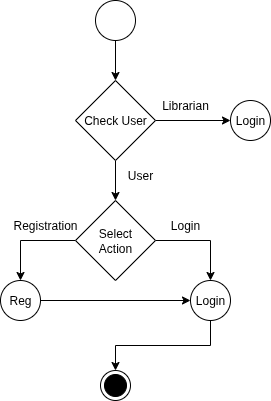

The diagram above was exported from draw.io. Its source (the exported page's mxGraphModel, read from the mxfile embedded in the PNG):
<mxGraphModel dx="1665" dy="751" grid="1" gridSize="10" guides="1" tooltips="1" connect="1" arrows="1" fold="1" page="1" pageScale="1" pageWidth="850" pageHeight="1100" math="0" shadow="0">
  <root>
    <mxCell id="0" />
    <mxCell id="1" parent="0" />
    <mxCell id="GDdCADGdobNqELHdEGHB-13" style="edgeStyle=orthogonalEdgeStyle;rounded=0;orthogonalLoop=1;jettySize=auto;html=1;exitX=0.5;exitY=1;exitDx=0;exitDy=0;entryX=0.5;entryY=0;entryDx=0;entryDy=0;" edge="1" parent="1" source="GDdCADGdobNqELHdEGHB-1" target="GDdCADGdobNqELHdEGHB-2">
      <mxGeometry relative="1" as="geometry" />
    </mxCell>
    <mxCell id="GDdCADGdobNqELHdEGHB-1" value="" style="ellipse;whiteSpace=wrap;html=1;aspect=fixed;" vertex="1" parent="1">
      <mxGeometry x="405" y="20" width="40" height="40" as="geometry" />
    </mxCell>
    <mxCell id="GDdCADGdobNqELHdEGHB-6" style="edgeStyle=orthogonalEdgeStyle;rounded=0;orthogonalLoop=1;jettySize=auto;html=1;exitX=1;exitY=0.5;exitDx=0;exitDy=0;entryX=0;entryY=0.5;entryDx=0;entryDy=0;" edge="1" parent="1" source="GDdCADGdobNqELHdEGHB-2" target="GDdCADGdobNqELHdEGHB-5">
      <mxGeometry relative="1" as="geometry" />
    </mxCell>
    <mxCell id="GDdCADGdobNqELHdEGHB-12" style="edgeStyle=orthogonalEdgeStyle;rounded=0;orthogonalLoop=1;jettySize=auto;html=1;exitX=0.5;exitY=1;exitDx=0;exitDy=0;entryX=0.5;entryY=0;entryDx=0;entryDy=0;" edge="1" parent="1" source="GDdCADGdobNqELHdEGHB-2" target="GDdCADGdobNqELHdEGHB-4">
      <mxGeometry relative="1" as="geometry" />
    </mxCell>
    <mxCell id="GDdCADGdobNqELHdEGHB-2" value="Check User" style="rhombus;whiteSpace=wrap;html=1;" vertex="1" parent="1">
      <mxGeometry x="385" y="100" width="80" height="80" as="geometry" />
    </mxCell>
    <mxCell id="GDdCADGdobNqELHdEGHB-9" style="edgeStyle=orthogonalEdgeStyle;rounded=0;orthogonalLoop=1;jettySize=auto;html=1;exitX=0;exitY=0.5;exitDx=0;exitDy=0;entryX=0.5;entryY=0;entryDx=0;entryDy=0;" edge="1" parent="1" source="GDdCADGdobNqELHdEGHB-4" target="GDdCADGdobNqELHdEGHB-8">
      <mxGeometry relative="1" as="geometry" />
    </mxCell>
    <mxCell id="GDdCADGdobNqELHdEGHB-10" style="edgeStyle=orthogonalEdgeStyle;rounded=0;orthogonalLoop=1;jettySize=auto;html=1;exitX=1;exitY=0.5;exitDx=0;exitDy=0;entryX=0.5;entryY=0;entryDx=0;entryDy=0;" edge="1" parent="1" source="GDdCADGdobNqELHdEGHB-4" target="GDdCADGdobNqELHdEGHB-7">
      <mxGeometry relative="1" as="geometry" />
    </mxCell>
    <mxCell id="GDdCADGdobNqELHdEGHB-4" value="Select&lt;div&gt;Action&lt;/div&gt;" style="rhombus;whiteSpace=wrap;html=1;" vertex="1" parent="1">
      <mxGeometry x="385" y="220" width="80" height="80" as="geometry" />
    </mxCell>
    <mxCell id="GDdCADGdobNqELHdEGHB-5" value="Login" style="ellipse;whiteSpace=wrap;html=1;aspect=fixed;" vertex="1" parent="1">
      <mxGeometry x="540" y="120" width="40" height="40" as="geometry" />
    </mxCell>
    <mxCell id="GDdCADGdobNqELHdEGHB-19" style="edgeStyle=orthogonalEdgeStyle;rounded=0;orthogonalLoop=1;jettySize=auto;html=1;exitX=0.5;exitY=1;exitDx=0;exitDy=0;entryX=0.5;entryY=0;entryDx=0;entryDy=0;" edge="1" parent="1" source="GDdCADGdobNqELHdEGHB-7" target="GDdCADGdobNqELHdEGHB-18">
      <mxGeometry relative="1" as="geometry" />
    </mxCell>
    <mxCell id="GDdCADGdobNqELHdEGHB-7" value="Login" style="ellipse;whiteSpace=wrap;html=1;aspect=fixed;" vertex="1" parent="1">
      <mxGeometry x="500" y="300" width="40" height="40" as="geometry" />
    </mxCell>
    <mxCell id="GDdCADGdobNqELHdEGHB-11" style="edgeStyle=orthogonalEdgeStyle;rounded=0;orthogonalLoop=1;jettySize=auto;html=1;exitX=1;exitY=0.5;exitDx=0;exitDy=0;entryX=0;entryY=0.5;entryDx=0;entryDy=0;" edge="1" parent="1" source="GDdCADGdobNqELHdEGHB-8" target="GDdCADGdobNqELHdEGHB-7">
      <mxGeometry relative="1" as="geometry" />
    </mxCell>
    <mxCell id="GDdCADGdobNqELHdEGHB-8" value="Reg" style="ellipse;whiteSpace=wrap;html=1;aspect=fixed;" vertex="1" parent="1">
      <mxGeometry x="310" y="300" width="40" height="40" as="geometry" />
    </mxCell>
    <mxCell id="GDdCADGdobNqELHdEGHB-14" value="Librarian" style="text;html=1;align=center;verticalAlign=middle;whiteSpace=wrap;rounded=0;" vertex="1" parent="1">
      <mxGeometry x="465" y="110" width="60" height="30" as="geometry" />
    </mxCell>
    <mxCell id="GDdCADGdobNqELHdEGHB-15" value="User" style="text;html=1;align=center;verticalAlign=middle;whiteSpace=wrap;rounded=0;" vertex="1" parent="1">
      <mxGeometry x="420" y="180" width="60" height="30" as="geometry" />
    </mxCell>
    <mxCell id="GDdCADGdobNqELHdEGHB-16" value="Registration" style="text;html=1;align=center;verticalAlign=middle;whiteSpace=wrap;rounded=0;" vertex="1" parent="1">
      <mxGeometry x="325" y="230" width="60" height="30" as="geometry" />
    </mxCell>
    <mxCell id="GDdCADGdobNqELHdEGHB-17" value="Login" style="text;html=1;align=center;verticalAlign=middle;whiteSpace=wrap;rounded=0;" vertex="1" parent="1">
      <mxGeometry x="465" y="230" width="60" height="30" as="geometry" />
    </mxCell>
    <mxCell id="GDdCADGdobNqELHdEGHB-18" value="" style="ellipse;html=1;shape=endState;fillColor=strokeColor;" vertex="1" parent="1">
      <mxGeometry x="410" y="390" width="30" height="30" as="geometry" />
    </mxCell>
  </root>
</mxGraphModel>